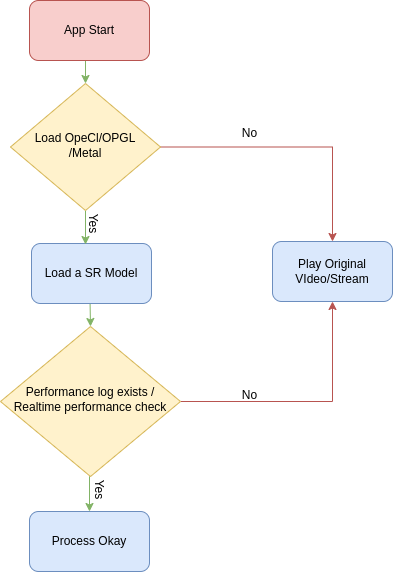

The diagram above was exported from draw.io. Its source (the exported page's mxGraphModel, read from the mxfile embedded in the PNG):
<mxGraphModel dx="2074" dy="1114" grid="1" gridSize="10" guides="1" tooltips="1" connect="1" arrows="1" fold="1" page="1" pageScale="1" pageWidth="827" pageHeight="1169" math="0" shadow="0">
  <root>
    <mxCell id="0" />
    <mxCell id="1" parent="0" />
    <mxCell id="2" style="edgeStyle=orthogonalEdgeStyle;rounded=0;orthogonalLoop=1;jettySize=auto;html=1;exitX=0.5;exitY=1;exitDx=0;exitDy=0;entryX=0.5;entryY=0;entryDx=0;entryDy=0;fillColor=#d5e8d4;strokeColor=#82b366;" edge="1" source="4" target="9" parent="1">
      <mxGeometry relative="1" as="geometry" />
    </mxCell>
    <mxCell id="3" style="edgeStyle=orthogonalEdgeStyle;rounded=0;orthogonalLoop=1;jettySize=auto;html=1;exitX=1;exitY=0.5;exitDx=0;exitDy=0;entryX=0.5;entryY=1;entryDx=0;entryDy=0;fillColor=#f8cecc;strokeColor=#b85450;" edge="1" source="4" target="10" parent="1">
      <mxGeometry relative="1" as="geometry" />
    </mxCell>
    <mxCell id="4" value="Performance log exists / Realtime performance check" style="rhombus;whiteSpace=wrap;html=1;shadow=0;fontFamily=Helvetica;fontSize=12;align=center;strokeWidth=1;spacing=6;spacingTop=-4;fillColor=#fff2cc;strokeColor=#d6b656;" vertex="1" parent="1">
      <mxGeometry x="231" y="332" width="180" height="150" as="geometry" />
    </mxCell>
    <mxCell id="5" style="edgeStyle=orthogonalEdgeStyle;rounded=0;orthogonalLoop=1;jettySize=auto;html=1;exitX=0.5;exitY=1;exitDx=0;exitDy=0;entryX=0.5;entryY=0;entryDx=0;entryDy=0;fillColor=#d5e8d4;strokeColor=#82b366;" edge="1" source="6" target="13" parent="1">
      <mxGeometry relative="1" as="geometry" />
    </mxCell>
    <mxCell id="6" value="App Start" style="rounded=1;whiteSpace=wrap;html=1;fillColor=#f8cecc;strokeColor=#b85450;" vertex="1" parent="1">
      <mxGeometry x="260" y="6" width="120" height="60" as="geometry" />
    </mxCell>
    <mxCell id="7" style="edgeStyle=orthogonalEdgeStyle;rounded=0;orthogonalLoop=1;jettySize=auto;html=1;exitX=0.5;exitY=1;exitDx=0;exitDy=0;fillColor=#d5e8d4;strokeColor=#82b366;" edge="1" target="4" parent="1">
      <mxGeometry relative="1" as="geometry">
        <mxPoint x="320" y="276" as="sourcePoint" />
      </mxGeometry>
    </mxCell>
    <mxCell id="8" value="Load a SR Model" style="rounded=1;whiteSpace=wrap;html=1;fillColor=#dae8fc;strokeColor=#6c8ebf;" vertex="1" parent="1">
      <mxGeometry x="262" y="249" width="120" height="60" as="geometry" />
    </mxCell>
    <mxCell id="9" value="Process Okay" style="rounded=1;whiteSpace=wrap;html=1;fillColor=#dae8fc;strokeColor=#6c8ebf;" vertex="1" parent="1">
      <mxGeometry x="260" y="517" width="120" height="60" as="geometry" />
    </mxCell>
    <mxCell id="10" value="Play Original VIdeo/Stream" style="rounded=1;whiteSpace=wrap;html=1;fillColor=#dae8fc;strokeColor=#6c8ebf;" vertex="1" parent="1">
      <mxGeometry x="503" y="247" width="120" height="60" as="geometry" />
    </mxCell>
    <mxCell id="11" style="edgeStyle=orthogonalEdgeStyle;rounded=0;orthogonalLoop=1;jettySize=auto;html=1;exitX=0.5;exitY=1;exitDx=0;exitDy=0;entryX=0.45;entryY=0.017;entryDx=0;entryDy=0;entryPerimeter=0;fillColor=#d5e8d4;strokeColor=#82b366;" edge="1" source="13" target="8" parent="1">
      <mxGeometry relative="1" as="geometry" />
    </mxCell>
    <mxCell id="12" style="edgeStyle=orthogonalEdgeStyle;rounded=0;orthogonalLoop=1;jettySize=auto;html=1;exitX=1;exitY=0.5;exitDx=0;exitDy=0;entryX=0.5;entryY=0;entryDx=0;entryDy=0;fillColor=#f8cecc;strokeColor=#b85450;" edge="1" source="13" target="10" parent="1">
      <mxGeometry relative="1" as="geometry" />
    </mxCell>
    <mxCell id="13" value="Load OpeCl/OPGL&lt;br&gt;/Metal" style="rhombus;whiteSpace=wrap;html=1;shadow=0;fontFamily=Helvetica;fontSize=12;align=center;strokeWidth=1;spacing=6;spacingTop=-4;fillColor=#fff2cc;strokeColor=#d6b656;" vertex="1" parent="1">
      <mxGeometry x="241" y="89" width="150" height="127" as="geometry" />
    </mxCell>
    <mxCell id="14" value="No" style="text;html=1;align=center;verticalAlign=middle;resizable=0;points=[];autosize=1;strokeColor=none;fillColor=none;" vertex="1" parent="1">
      <mxGeometry x="460" y="124" width="40" height="30" as="geometry" />
    </mxCell>
    <mxCell id="15" value="No" style="text;html=1;align=center;verticalAlign=middle;resizable=0;points=[];autosize=1;strokeColor=none;fillColor=none;" vertex="1" parent="1">
      <mxGeometry x="460" y="386" width="40" height="30" as="geometry" />
    </mxCell>
    <mxCell id="16" value="Yes" style="text;html=1;align=center;verticalAlign=middle;resizable=0;points=[];autosize=1;strokeColor=none;fillColor=none;rotation=90;" vertex="1" parent="1">
      <mxGeometry x="304" y="214" width="40" height="30" as="geometry" />
    </mxCell>
    <mxCell id="17" value="Yes" style="text;html=1;align=center;verticalAlign=middle;resizable=0;points=[];autosize=1;strokeColor=none;fillColor=none;rotation=90;" vertex="1" parent="1">
      <mxGeometry x="310" y="480" width="40" height="30" as="geometry" />
    </mxCell>
  </root>
</mxGraphModel>